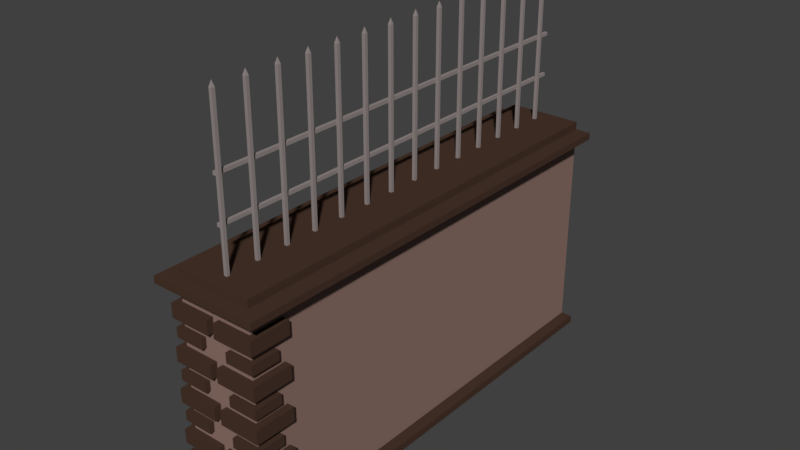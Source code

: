 # Source: Parc_fence_side_right.blend  (saved by Blender 2.78.0; exported with 4.5.12 LTS)
import bpy
from mathutils import Matrix  # noqa: F401  (used for matrix-valued properties, if any)

bpy.ops.wm.read_factory_settings(use_empty=True)
scene = bpy.context.scene
scene.name = 'Scene'

# ---- collections
col_collection_1 = bpy.data.collections.new('Collection 1'); scene.collection.children.link(col_collection_1)

# ---- materials (node trees are filled in below, after node groups)
mat_wall_support = bpy.data.materials.new('Wall_support')
mat_wall_support.alpha_threshold = 0.0
mat_wall_support.use_transparent_shadow = False
mat_wall_support.diffuse_color = (0.06663, 0.03689, 0.02519, 1.0)
mat_wall_support.roughness = 0.5
mat_wall_support.line_color = (0.0, 0.0, 0.0, 1.0)
mat_wall = bpy.data.materials.new('Wall')
mat_wall.alpha_threshold = 0.0
mat_wall.use_transparent_shadow = False
mat_wall.diffuse_color = (0.2747, 0.1746, 0.147, 1.0)
mat_wall.roughness = 0.5
mat_metal = bpy.data.materials.new('Metal')
mat_metal.alpha_threshold = 0.0
mat_metal.use_transparent_shadow = False
mat_metal.diffuse_color = (0.2961, 0.2542, 0.2462, 1.0)
mat_metal.roughness = 0.5

# ---- material node trees

# ---- world
world_world = bpy.data.worlds.new('World'); scene.world = world_world
world_world.color = (0.05088, 0.05088, 0.05088)
world_world.use_sun_shadow = False
world_world.sun_shadow_jitter_overblur = 0.0
world_world.cycles.sampling_method = 'MANUAL'

# ---- meshes
me_cube_005 = bpy.data.meshes.new('Cube.005')
me_cube_005.from_pydata([(-0.2368, 1.636, -0.8235), (0.2359, 1.636, -0.8235), (0.2359, -1.176, -0.8235), (-0.2368, -1.176, -0.8235), (0.2359, 1.636, 0.5278), (0.2359, 1.636, -0.7769), (0.2359, -1.176, 0.5278), (0.2359, -1.176, -0.7769), (-0.2368, 1.636, 0.5278), (-0.2368, 1.636, -0.7769), (-0.2368, -1.176, 0.5278), (-0.2368, -1.176, -0.7769), (-0.3097, -1.176, -0.8235), (-0.3097, -1.176, -0.7769), (-0.3097, 1.636, -0.7769), (-0.3097, 1.636, -0.8235), (0.3088, 1.636, -0.8235), (0.3088, 1.636, -0.7769), (0.3088, -1.176, -0.7769), (0.3088, -1.176, -0.8235), (-0.2368, -1.248, -0.8235), (-0.2368, -1.248, -0.7769), (0.2359, -1.248, -0.7769), (0.2359, -1.248, -0.8235), (-0.3097, -1.248, -0.8235), (-0.3097, -1.248, -0.7769), (0.3088, -1.248, -0.7769), (0.3088, -1.248, -0.8235), (0.2359, -1.176, 0.5707), (-0.2368, -1.176, 0.5707), (0.2359, 1.636, 0.5707), (-0.2368, 1.636, 0.5707), (-0.3368, -1.176, 0.5278), (-0.3368, 1.636, 0.5278), (-0.3368, -1.176, 0.5707), (-0.3368, 1.636, 0.5707), (0.3359, 1.636, 0.5278), (0.3359, -1.176, 0.5278), (0.3359, 1.636, 0.5707), (0.3359, -1.176, 0.5707), (0.2359, -1.254, 0.5278), (-0.2368, -1.254, 0.5278), (0.2359, -1.254, 0.5707), (-0.2368, -1.254, 0.5707), (-0.3368, -1.254, 0.5278), (-0.3368, -1.254, 0.5707), (0.3359, -1.254, 0.5707), (0.3359, -1.254, 0.5278), (8.815e-05, 0.2551, 0.7057), (-0.001014, 0.2551, 0.7057), (8.815e-05, 0.2618, 0.7057), (-0.001014, 0.2618, 0.7057), (0.02536, -1.217, 0.3417), (0.02536, -1.217, 0.4287), (0.02536, -0.9623, 0.3417), (0.02536, -0.9623, 0.4287), (0.2805, -1.217, 0.3417), (0.2805, -1.217, 0.4287), (0.2805, -0.9623, 0.3417), (0.2805, -0.9623, 0.4287), (0.09034, -1.208, 0.2274), (0.09034, -1.208, 0.2886), (0.09034, -1.029, 0.2274), (0.09034, -1.029, 0.2886), (0.27, -1.208, 0.2274), (0.27, -1.208, 0.2886), (0.27, -1.029, 0.2274), (0.27, -1.029, 0.2886), (0.02536, -1.217, 0.08687), (0.02536, -1.217, 0.1738), (0.02536, -0.9623, 0.08687), (0.02536, -0.9623, 0.1738), (0.2805, -1.217, 0.08687), (0.2805, -1.217, 0.1738), (0.2805, -0.9623, 0.08687), (0.2805, -0.9623, 0.1738), (0.09034, -1.208, -0.0275), (0.09034, -1.208, 0.03373), (0.09034, -1.029, -0.0275), (0.09034, -1.029, 0.03373), (0.27, -1.208, -0.0275), (0.27, -1.208, 0.03373), (0.27, -1.029, -0.0275), (0.27, -1.029, 0.03373), (0.02536, -1.217, -0.1623), (0.02536, -1.217, -0.07539), (0.02536, -0.9623, -0.1623), (0.02536, -0.9623, -0.07539), (0.2805, -1.217, -0.1623), (0.2805, -1.217, -0.07539), (0.2805, -0.9623, -0.1623), (0.2805, -0.9623, -0.07539), (0.09034, -1.208, -0.2767), (0.09034, -1.208, -0.2155), (0.09034, -1.029, -0.2767), (0.09034, -1.029, -0.2155), (0.27, -1.208, -0.2767), (0.27, -1.208, -0.2155), (0.27, -1.029, -0.2767), (0.27, -1.029, -0.2155), (0.02536, -1.217, -0.4172), (0.02536, -1.217, -0.3302), (0.02536, -0.9623, -0.4172), (0.02536, -0.9623, -0.3302), (0.2805, -1.217, -0.4172), (0.2805, -1.217, -0.3302), (0.2805, -0.9623, -0.4172), (0.2805, -0.9623, -0.3302), (0.09034, -1.208, -0.5316), (0.09034, -1.208, -0.4703), (0.09034, -1.029, -0.5316), (0.09034, -1.029, -0.4703), (0.27, -1.208, -0.5316), (0.27, -1.208, -0.4703), (0.27, -1.029, -0.5316), (0.27, -1.029, -0.4703), (0.02536, -1.217, -0.6749), (0.02536, -1.217, -0.5879), (0.02536, -0.9623, -0.6749), (0.02536, -0.9623, -0.5879), (0.2805, -1.217, -0.6749), (0.2805, -1.217, -0.5879), (0.2805, -0.9623, -0.6749), (0.2805, -0.9623, -0.5879), (-0.2711, -0.963, 0.3417), (-0.2711, -0.963, 0.4287), (-0.01599, -0.963, 0.3417), (-0.01599, -0.963, 0.4287), (-0.2711, -1.218, 0.3417), (-0.2711, -1.218, 0.4287), (-0.01599, -1.218, 0.3417), (-0.01599, -1.218, 0.4287), (-0.2621, -1.028, 0.2274), (-0.2621, -1.028, 0.2886), (-0.08242, -1.028, 0.2274), (-0.08242, -1.028, 0.2886), (-0.2621, -1.208, 0.2274), (-0.2621, -1.208, 0.2886), (-0.08242, -1.208, 0.2274), (-0.08242, -1.208, 0.2886), (-0.2711, -0.963, 0.08687), (-0.2711, -0.963, 0.1738), (-0.01599, -0.963, 0.08687), (-0.01599, -0.963, 0.1738), (-0.2711, -1.218, 0.08687), (-0.2711, -1.218, 0.1738), (-0.01599, -1.218, 0.08687), (-0.01599, -1.218, 0.1738), (-0.2621, -1.028, -0.0275), (-0.2621, -1.028, 0.03373), (-0.08242, -1.028, -0.0275), (-0.08242, -1.028, 0.03373), (-0.2621, -1.208, -0.0275), (-0.2621, -1.208, 0.03373), (-0.08242, -1.208, -0.0275), (-0.08242, -1.208, 0.03373), (-0.2711, -0.963, -0.1623), (-0.2711, -0.963, -0.07539), (-0.01599, -0.963, -0.1623), (-0.01599, -0.963, -0.07539), (-0.2711, -1.218, -0.1623), (-0.2711, -1.218, -0.07539), (-0.01599, -1.218, -0.1623), (-0.01599, -1.218, -0.07539), (-0.2621, -1.028, -0.2767), (-0.2621, -1.028, -0.2155), (-0.08242, -1.028, -0.2767), (-0.08242, -1.028, -0.2155), (-0.2621, -1.208, -0.2767), (-0.2621, -1.208, -0.2155), (-0.08242, -1.208, -0.2767), (-0.08242, -1.208, -0.2155), (-0.2711, -0.963, -0.4172), (-0.2711, -0.963, -0.3302), (-0.01599, -0.963, -0.4172), (-0.01599, -0.963, -0.3302), (-0.2711, -1.218, -0.4172), (-0.2711, -1.218, -0.3302), (-0.01599, -1.218, -0.4172), (-0.01599, -1.218, -0.3302), (-0.2621, -1.028, -0.5316), (-0.2621, -1.028, -0.4703), (-0.08242, -1.028, -0.5316), (-0.08242, -1.028, -0.4703), (-0.2621, -1.208, -0.5316), (-0.2621, -1.208, -0.4703), (-0.08242, -1.208, -0.5316), (-0.08242, -1.208, -0.4703), (-0.2711, -0.963, -0.6749), (-0.2711, -0.963, -0.5879), (-0.01599, -0.963, -0.6749), (-0.01599, -0.963, -0.5879), (-0.2711, -1.218, -0.6749), (-0.2711, -1.218, -0.5879), (-0.01599, -1.218, -0.6749), (-0.01599, -1.218, -0.5879), (-0.008844, -1.094, 0.5575), (-0.008844, -1.094, 1.559), (-0.008844, -1.074, 0.5575), (-0.008844, -1.074, 1.559), (0.01088, -1.094, 0.5575), (0.01088, -1.094, 1.559), (0.01088, -1.074, 0.5575), (0.01088, -1.074, 1.559), (0.01088, 0.1258, 1.559), (0.01088, 0.1258, 0.5575), (0.01088, 0.1056, 1.559), (0.01088, 0.1056, 0.5575), (-0.008844, 0.1258, 1.559), (-0.008844, 0.1258, 0.5575), (-0.008844, 0.1056, 1.559), (-0.008844, 0.1056, 0.5575), (0.01088, -0.07416, 1.559), (0.01088, -0.07416, 0.5575), (0.01088, -0.09441, 1.559), (0.01088, -0.09441, 0.5575), (-0.008844, -0.07416, 1.559), (-0.008844, -0.07416, 0.5575), (-0.008844, -0.09441, 1.559), (-0.008844, -0.09441, 0.5575), (0.01088, -0.2742, 1.559), (0.01088, -0.2742, 0.5575), (0.01088, -0.2944, 1.559), (0.01088, -0.2944, 0.5575), (-0.008844, -0.2742, 1.559), (-0.008844, -0.2742, 0.5575), (-0.008844, -0.2944, 1.559), (-0.008844, -0.2944, 0.5575), (-0.008844, -0.8944, 0.5575), (-0.008844, -0.8944, 1.559), (-0.008844, -0.8742, 0.5575), (-0.008844, -0.8742, 1.559), (0.01088, -0.8944, 0.5575), (0.01088, -0.8944, 1.559), (0.01088, -0.8742, 0.5575), (0.01088, -0.8742, 1.559), (-0.008844, -0.6944, 0.5575), (-0.008844, -0.6944, 1.559), (-0.008844, -0.6742, 0.5575), (-0.008844, -0.6742, 1.559), (0.01088, -0.6944, 0.5575), (0.01088, -0.6944, 1.559), (0.01088, -0.6742, 0.5575), (0.01088, -0.6742, 1.559), (-0.008844, -0.4944, 0.5575), (-0.008844, -0.4944, 1.559), (-0.008844, -0.4742, 0.5575), (-0.008844, -0.4742, 1.559), (0.01088, -0.4944, 0.5575), (0.01088, -0.4944, 1.559), (0.01088, -0.4742, 0.5575), (0.01088, -0.4742, 1.559), (-0.008844, 0.3056, 0.5575), (-0.008844, 0.3056, 1.559), (-0.008844, 0.3258, 0.5575), (-0.008844, 0.3258, 1.559), (0.01088, 0.3056, 0.5575), (0.01088, 0.3056, 1.559), (0.01088, 0.3258, 0.5575), (0.01088, 0.3258, 1.559), (0.01088, 0.9258, 1.559), (0.01088, 0.9258, 0.5575), (0.01088, 0.9056, 1.559), (0.01088, 0.9056, 0.5575), (-0.008844, 0.9258, 1.559), (-0.008844, 0.9258, 0.5575), (-0.008844, 0.9056, 1.559), (-0.008844, 0.9056, 0.5575), (0.01088, 0.7258, 1.559), (0.01088, 0.7258, 0.5575), (0.01088, 0.7056, 1.559), (0.01088, 0.7056, 0.5575), (-0.008844, 0.7258, 1.559), (-0.008844, 0.7258, 0.5575), (-0.008844, 0.7056, 1.559), (-0.008844, 0.7056, 0.5575), (0.01088, 0.5258, 1.559), (0.01088, 0.5258, 0.5575), (0.01088, 0.5056, 1.559), (0.01088, 0.5056, 0.5575), (-0.008844, 0.5258, 1.559), (-0.008844, 0.5258, 0.5575), (-0.008844, 0.5056, 1.559), (-0.008844, 0.5056, 0.5575), (-0.008844, 1.106, 0.5575), (-0.008844, 1.106, 1.559), (-0.008844, 1.126, 0.5575), (-0.008844, 1.126, 1.559), (0.01088, 1.106, 0.5575), (0.01088, 1.106, 1.559), (0.01088, 1.126, 0.5575), (0.01088, 1.126, 1.559), (-0.008844, 1.306, 0.5575), (-0.008844, 1.306, 1.559), (-0.008844, 1.326, 0.5575), (-0.008844, 1.326, 1.559), (0.01088, 1.306, 0.5575), (0.01088, 1.306, 1.559), (0.01088, 1.326, 0.5575), (0.01088, 1.326, 1.559), (0.001015, -1.084, 1.594), (0.0009953, 0.1157, 1.594), (0.00097, -0.08434, 1.594), (0.00097, -0.08424, 1.594), (0.001015, -0.2843, 1.594), (0.001007, -0.8843, 1.594), (0.001018, -0.6843, 1.594), (0.001019, -0.4843, 1.594), (0.0009295, 0.3156, 1.594), (0.0009295, 0.3158, 1.594), (0.001109, 0.3158, 1.594), (0.001109, 0.3156, 1.594), (0.001014, 0.9157, 1.594), (0.001017, 0.7157, 1.594), (0.001079, 0.5157, 1.594), (0.0009595, 0.5157, 1.594), (0.001079, 0.5158, 1.594), (0.0009595, 0.5158, 1.594), (0.001011, 1.116, 1.594), (0.0009673, 1.316, 1.594), (0.0009673, 1.316, 1.594), (0.001071, 1.316, 1.594), (0.001071, 1.316, 1.594), (-0.008844, 1.506, 0.5575), (-0.008844, 1.506, 1.559), (-0.008844, 1.526, 0.5575), (-0.008844, 1.526, 1.559), (0.01088, 1.506, 0.5575), (0.01088, 1.506, 1.559), (0.01088, 1.526, 0.5575), (0.01088, 1.526, 1.559), (0.0009673, 1.516, 1.594), (0.0009673, 1.516, 1.594), (0.001071, 1.516, 1.594), (0.001071, 1.516, 1.594), (-0.00902, -1.094, 0.8725), (-0.00902, 1.621, 0.8725), (-0.00902, -1.094, 0.8927), (-0.00902, 1.621, 0.8927), (-0.02875, -1.094, 0.8725), (-0.02875, 1.621, 0.8725), (-0.02875, -1.094, 0.8927), (-0.02875, 1.621, 0.8927), (-0.00902, -1.094, 1.135), (-0.00902, 1.621, 1.135), (-0.00902, -1.094, 1.156), (-0.00902, 1.621, 1.156), (-0.02875, -1.094, 1.135), (-0.02875, 1.621, 1.135), (-0.02875, -1.094, 1.156), (-0.02875, 1.621, 1.156), (0.2359, -1.176, 0.6198), (-0.2368, -1.176, 0.6198), (0.2359, 1.636, 0.6198), (-0.2368, 1.636, 0.6198)], [], [(12, 3, 20, 24), (9, 5, 1, 0), (0, 3, 12, 15), (0, 1, 2, 3), (8, 10, 32, 33), (2, 1, 16, 19), (7, 6, 10, 11), (5, 4, 6, 7), (9, 8, 4, 5), (11, 10, 8, 9), (13, 14, 15, 12), (18, 7, 22, 26), (9, 0, 15, 14), (11, 9, 14, 13), (17, 18, 19, 16), (1, 5, 17, 16), (11, 13, 25, 21), (5, 7, 18, 17), (22, 21, 20, 23), (20, 21, 25, 24), (22, 23, 27, 26), (2, 19, 27, 23), (7, 11, 21, 22), (13, 12, 24, 25), (19, 18, 26, 27), (3, 2, 23, 20), (39, 28, 42, 46), (4, 8, 31, 30), (32, 10, 41, 44), (33, 32, 34, 35), (31, 8, 33, 35), (29, 31, 35, 34), (6, 37, 47, 40), (37, 36, 38, 39), (6, 4, 36, 37), (30, 28, 39, 38), (4, 30, 38, 36), (42, 40, 47, 46), (41, 40, 42, 43), (41, 43, 45, 44), (34, 32, 44, 45), (37, 39, 46, 47), (29, 34, 45, 43), (10, 6, 40, 41), (28, 29, 43, 42), (50, 51, 49, 48), (31, 29, 352, 354), (52, 53, 55, 54), (54, 55, 59, 58), (58, 59, 57, 56), (56, 57, 53, 52), (54, 58, 56, 52), (59, 55, 53, 57), (60, 61, 63, 62), (62, 63, 67, 66), (66, 67, 65, 64), (64, 65, 61, 60), (62, 66, 64, 60), (67, 63, 61, 65), (68, 69, 71, 70), (70, 71, 75, 74), (74, 75, 73, 72), (72, 73, 69, 68), (70, 74, 72, 68), (75, 71, 69, 73), (76, 77, 79, 78), (78, 79, 83, 82), (82, 83, 81, 80), (80, 81, 77, 76), (78, 82, 80, 76), (83, 79, 77, 81), (84, 85, 87, 86), (86, 87, 91, 90), (90, 91, 89, 88), (88, 89, 85, 84), (86, 90, 88, 84), (91, 87, 85, 89), (92, 93, 95, 94), (94, 95, 99, 98), (98, 99, 97, 96), (96, 97, 93, 92), (94, 98, 96, 92), (99, 95, 93, 97), (100, 101, 103, 102), (102, 103, 107, 106), (106, 107, 105, 104), (104, 105, 101, 100), (102, 106, 104, 100), (107, 103, 101, 105), (108, 109, 111, 110), (110, 111, 115, 114), (114, 115, 113, 112), (112, 113, 109, 108), (110, 114, 112, 108), (115, 111, 109, 113), (116, 117, 119, 118), (118, 119, 123, 122), (122, 123, 121, 120), (120, 121, 117, 116), (118, 122, 120, 116), (123, 119, 117, 121), (124, 125, 127, 126), (126, 127, 131, 130), (130, 131, 129, 128), (128, 129, 125, 124), (126, 130, 128, 124), (131, 127, 125, 129), (132, 133, 135, 134), (134, 135, 139, 138), (138, 139, 137, 136), (136, 137, 133, 132), (134, 138, 136, 132), (139, 135, 133, 137), (140, 141, 143, 142), (142, 143, 147, 146), (146, 147, 145, 144), (144, 145, 141, 140), (142, 146, 144, 140), (147, 143, 141, 145), (148, 149, 151, 150), (150, 151, 155, 154), (154, 155, 153, 152), (152, 153, 149, 148), (150, 154, 152, 148), (155, 151, 149, 153), (156, 157, 159, 158), (158, 159, 163, 162), (162, 163, 161, 160), (160, 161, 157, 156), (158, 162, 160, 156), (163, 159, 157, 161), (164, 165, 167, 166), (166, 167, 171, 170), (170, 171, 169, 168), (168, 169, 165, 164), (166, 170, 168, 164), (171, 167, 165, 169), (172, 173, 175, 174), (174, 175, 179, 178), (178, 179, 177, 176), (176, 177, 173, 172), (174, 178, 176, 172), (179, 175, 173, 177), (180, 181, 183, 182), (182, 183, 187, 186), (186, 187, 185, 184), (184, 185, 181, 180), (182, 186, 184, 180), (187, 183, 181, 185), (188, 189, 191, 190), (190, 191, 195, 194), (194, 195, 193, 192), (192, 193, 189, 188), (190, 194, 192, 188), (195, 191, 189, 193), (196, 197, 199, 198), (198, 199, 203, 202), (202, 203, 201, 200), (200, 201, 197, 196), (198, 202, 200, 196), (295, 293, 319, 320), (206, 204, 301), (209, 205, 207, 211), (207, 206, 210, 211), (205, 204, 206, 207), (209, 208, 204, 205), (211, 210, 208, 209), (257, 259, 310, 311), (217, 213, 215, 219), (215, 214, 218, 219), (213, 212, 214, 215), (217, 216, 212, 213), (219, 218, 216, 217), (222, 220, 304), (225, 221, 223, 227), (223, 222, 226, 227), (221, 220, 222, 223), (225, 224, 220, 221), (227, 226, 224, 225), (228, 229, 231, 230), (230, 231, 235, 234), (234, 235, 233, 232), (232, 233, 229, 228), (230, 234, 232, 228), (243, 239, 306), (236, 237, 239, 238), (238, 239, 243, 242), (242, 243, 241, 240), (240, 241, 237, 236), (238, 242, 240, 236), (272, 274, 313), (244, 245, 247, 246), (246, 247, 251, 250), (250, 251, 249, 248), (248, 249, 245, 244), (246, 250, 248, 244), (285, 289, 318), (252, 253, 255, 254), (254, 255, 259, 258), (258, 259, 257, 256), (256, 257, 253, 252), (254, 258, 256, 252), (210, 206, 301), (197, 201, 300), (265, 261, 263, 267), (263, 262, 266, 267), (261, 260, 262, 263), (265, 264, 260, 261), (267, 266, 264, 265), (259, 255, 309, 310), (273, 269, 271, 275), (271, 270, 274, 275), (269, 268, 270, 271), (273, 272, 268, 269), (275, 274, 272, 273), (226, 222, 304), (281, 277, 279, 283), (279, 278, 282, 283), (277, 276, 278, 279), (281, 280, 276, 277), (283, 282, 280, 281), (284, 285, 287, 286), (286, 287, 291, 290), (290, 291, 289, 288), (288, 289, 285, 284), (286, 290, 288, 284), (239, 237, 306), (292, 293, 295, 294), (294, 295, 299, 298), (298, 299, 297, 296), (296, 297, 293, 292), (294, 298, 296, 292), (268, 272, 313), (310, 309, 308, 311), (316, 317, 315, 314), (321, 320, 319, 322), (282, 278, 314, 315), (241, 243, 306), (220, 224, 304), (253, 257, 311, 308), (266, 262, 312), (299, 295, 320, 321), (204, 208, 301), (278, 276, 316, 314), (237, 241, 306), (224, 226, 304), (262, 260, 312), (208, 210, 301), (297, 299, 321, 322), (276, 280, 317, 316), (247, 245, 307), (260, 264, 312), (231, 229, 305), (293, 297, 322, 319), (218, 214, 302), (280, 282, 315, 317), (251, 247, 307), (264, 266, 312), (235, 231, 305), (214, 212, 303, 302), (249, 251, 307), (199, 197, 300), (287, 285, 318), (274, 270, 313), (233, 235, 305), (212, 216, 303), (245, 249, 307), (203, 199, 300), (291, 287, 318), (270, 268, 313), (229, 233, 305), (216, 218, 302, 303), (255, 253, 308, 309), (201, 203, 300), (289, 291, 318), (326, 324, 331, 332), (323, 324, 326, 325), (325, 326, 330, 329), (329, 330, 328, 327), (327, 328, 324, 323), (325, 329, 327, 323), (333, 332, 331, 334), (330, 326, 332, 333), (328, 330, 333, 334), (324, 328, 334, 331), (335, 336, 338, 337), (337, 338, 342, 341), (341, 342, 340, 339), (339, 340, 336, 335), (337, 341, 339, 335), (336, 340, 342, 338), (343, 344, 346, 345), (345, 346, 350, 349), (349, 350, 348, 347), (347, 348, 344, 343), (345, 349, 347, 343), (344, 348, 350, 346), (351, 353, 354, 352), (28, 30, 353, 351), (30, 31, 354, 353), (29, 28, 351, 352)])
me_cube_005.polygons.foreach_set('material_index', [0, 1, 0, 0, 0, 0, 1, 1, 1, 1, 0, 0, 0, 0, 0, 0, 0, 0, 0, 0, 0, 0, 0, 0, 0, 0, 0, 1, 0, 0, 0, 0, 0, 0, 0, 0, 0, 0, 0, 0, 0, 0, 0, 0, 0, 1, 0, 0, 0, 0, 0, 0, 0, 0, 0, 0, 0, 0, 0, 0, 0, 0, 0, 0, 0, 0, 0, 0, 0, 0, 0, 0, 0, 0, 0, 0, 0, 0, 0, 0, 0, 0, 0, 0, 0, 0, 0, 0, 0, 0, 0, 0, 0, 0, 0, 0, 0, 0, 0, 0, 0, 0, 0, 0, 0, 0, 0, 0, 0, 0, 0, 0, 0, 0, 0, 0, 0, 0, 0, 0, 0, 0, 0, 0, 0, 0, 0, 0, 0, 0, 0, 0, 0, 0, 0, 0, 0, 0, 0, 0, 0, 0, 0, 0, 0, 0, 0, 0, 0, 0, 0, 0, 0, 0, 0, 2, 2, 2, 2, 2, 2, 2, 2, 2, 2, 2, 2, 2, 2, 2, 2, 2, 2, 2, 2, 2, 2, 2, 2, 2, 2, 2, 2, 2, 2, 2, 2, 2, 2, 2, 2, 2, 2, 2, 2, 2, 2, 2, 2, 2, 2, 2, 2, 2, 2, 2, 2, 2, 2, 2, 2, 2, 2, 2, 2, 2, 2, 2, 2, 2, 2, 2, 2, 2, 2, 2, 2, 2, 2, 2, 2, 2, 2, 2, 2, 2, 2, 2, 2, 2, 2, 2, 2, 2, 2, 2, 2, 2, 2, 2, 2, 2, 2, 2, 2, 2, 2, 2, 2, 2, 2, 2, 2, 2, 2, 2, 2, 2, 2, 2, 2, 2, 2, 2, 2, 2, 2, 2, 2, 2, 2, 2, 2, 2, 2, 2, 2, 2, 2, 2, 2, 2, 2, 2, 2, 2, 2, 0, 0, 1, 0])
me_cube_005.materials.append(mat_wall_support)
me_cube_005.materials.append(mat_wall)
me_cube_005.materials.append(mat_metal)
me_cube_005.use_remesh_preserve_volume = False
me_cube_005.use_remesh_preserve_attributes = False
me_cube_005.use_mirror_vertex_groups = False
me_cube_005.update()

# ---- objects
ob_park_fence_side = bpy.data.objects.new('Park_fence_side', me_cube_005)

# ---- transforms, parenting, visibility, modifiers, constraints
ob_park_fence_side.location = (-0.1278, -0.1979, 0.8365)
ob_park_fence_side.lock_rotations_4d = False
ob_park_fence_side.empty_display_type = 'ARROWS'
ob_park_fence_side.lineart.crease_threshold = 0.0

# ---- collection membership
col_collection_1.objects.link(ob_park_fence_side)

# ---- scene / render settings (as saved in the file)
scene.frame_start = 1; scene.frame_end = 250; scene.frame_set(1)
scene.render.engine = 'BLENDER_EEVEE_NEXT'
scene.render.resolution_percentage = 50
scene.render.dither_intensity = 0.0
scene.cycles.use_denoising = False
scene.cycles.samples = 128
scene.cycles.sampling_pattern = 'TABULATED_SOBOL'
scene.cycles.light_sampling_threshold = 0.0
scene.cycles.use_adaptive_sampling = False
scene.cycles.use_light_tree = False
scene.cycles.blur_glossy = 0.0
scene.cycles.sample_clamp_indirect = 0.0
scene.view_settings.view_transform = 'Standard'
bpy.context.view_layer.update()

# ---- added for rendering (the .blend has no active camera and no usable light): camera, sun
cam_auto = bpy.data.cameras.new('AutoCamera')
cam_auto.lens = 50.0
cam_auto.sensor_width = 36.0
cam_auto.clip_end = 1000.0
ob_auto_camera = bpy.data.objects.new('AutoCamera', cam_auto)
scene.collection.objects.link(ob_auto_camera)
ob_auto_camera.location = (3.41338, -4.25684, 4.05501)
ob_auto_camera.rotation_euler = (1.09748, -7.21219e-08, 0.694738)
scene.camera = ob_auto_camera
light_auto_sun = bpy.data.lights.new('AutoSun', 'SUN')
light_auto_sun.energy = 3.0
light_auto_sun.angle = 0.0523599
ob_auto_sun = bpy.data.objects.new('AutoSun', light_auto_sun)
scene.collection.objects.link(ob_auto_sun)
ob_auto_sun.rotation_euler = (0.872665, 0.174533, 0.523599)
bpy.context.view_layer.update()
